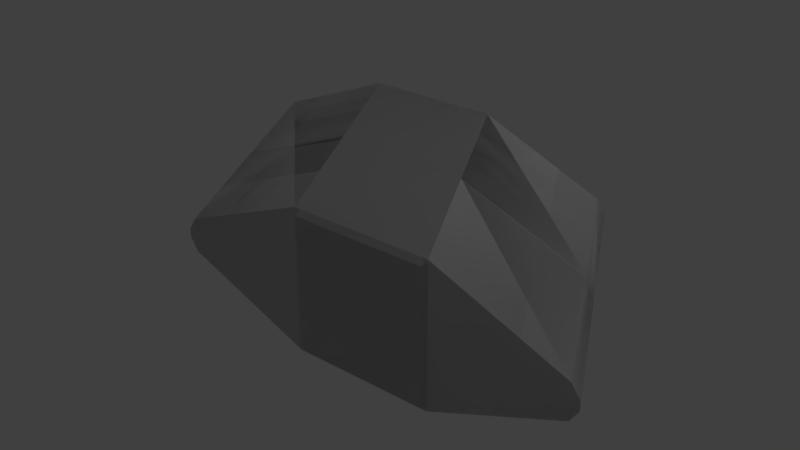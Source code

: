 # Source: Strut_Diagonal_Short.blend  (saved by Blender 2.79.0; exported with 4.5.12 LTS)
import bpy
from mathutils import Matrix  # noqa: F401  (used for matrix-valued properties, if any)

bpy.ops.wm.read_factory_settings(use_empty=True)
scene = bpy.context.scene
scene.name = 'Scene'

# ---- collections
col_collection_1 = bpy.data.collections.new('Collection 1'); scene.collection.children.link(col_collection_1)

# ---- materials (node trees are filled in below, after node groups)
mat_strut_diagonal_short_001 = bpy.data.materials.new('Strut_Diagonal_Short.001')
mat_strut_diagonal_short_001.alpha_threshold = 0.0
mat_strut_diagonal_short_001.use_transparent_shadow = False
mat_strut_diagonal_short_001.roughness = 0.5
mat_strut_diagonal_short = bpy.data.materials.new('Strut_Diagonal_Short')
mat_strut_diagonal_short.alpha_threshold = 0.0
mat_strut_diagonal_short.use_transparent_shadow = False
mat_strut_diagonal_short.roughness = 0.5

# ---- material node trees

# ---- world
world_world = bpy.data.worlds.new('World'); scene.world = world_world
world_world.color = (0.05088, 0.05088, 0.05088)
world_world.use_sun_shadow = False
world_world.sun_shadow_jitter_overblur = 0.0
world_world.cycles.sampling_method = 'MANUAL'

# ---- lights
light_lamp = bpy.data.lights.new('Lamp', 'POINT')
light_lamp.transmission_factor = 0.0
light_lamp.cutoff_distance = 30.0
light_lamp.energy = 100.0
light_lamp.shadow_buffer_clip_start = 1.001
light_lamp.shadow_soft_size = 0.1
light_lamp.shadow_maximum_resolution = 0.006
light_lamp.use_absolute_resolution = True

# ---- meshes
me_strut_diagonal_short_001 = bpy.data.meshes.new('Strut_Diagonal_Short.001')
me_strut_diagonal_short_001.from_pydata([(0.465, -0.465, -0.5), (0.465, 0.465, -0.5), (0.5, 0.465, -0.465), (0.5, -0.465, -0.465), (0.465, -0.5, -0.465), (-0.465, -0.5, -0.465), (-0.465, -0.465, -0.5), (0.465, -0.465, -0.5), (-0.5, -0.465, -0.465), (-0.5, 0.465, -0.465), (-0.465, 0.465, -0.5), (-0.465, -0.465, -0.5), (0.465, 0.465, -0.5), (-0.465, 0.465, -0.5), (-0.465, 0.5, -0.465), (0.465, 0.5, -0.465), (0.5, -0.465, -0.465), (0.465, -0.5, -0.465), (0.465, -0.465, -0.5), (-0.465, -0.465, -0.5), (-0.465, -0.5, -0.465), (-0.5, -0.465, -0.465), (0.465, 0.465, -0.5), (0.465, 0.5, -0.465), (0.5, 0.465, -0.465), (-0.5, 0.465, -0.465), (-0.465, 0.5, -0.465), (-0.465, 0.465, -0.5), (0.465, 0.465, -0.5), (1.831e-06, -6.736e-16, -0.5), (-0.465, 0.465, -0.5), (-0.465, -0.465, -0.5), (0.465, -0.465, -0.5), (1.431, -0.1202, -0.465), (0.5, -0.5, -0.465), (0.5, 0.5, -0.465), (1.431, 0.1202, -0.465), (1.49, -0.03133, -0.465), (1.49, 0.03133, -0.465), (1.465, -0.465, 1.5), (1.5, -0.465, 1.465), (1.5, 0.465, 1.465), (1.465, 0.465, 1.5), (1.465, -0.5, 1.465), (1.465, -0.465, 1.5), (0.535, -0.465, 1.5), (0.535, -0.5, 1.465), (0.5, -0.465, 1.465), (0.535, -0.465, 1.5), (0.535, 0.465, 1.5), (0.5, 0.465, 1.465), (1.465, 0.465, 1.5), (1.465, 0.5, 1.465), (0.535, 0.5, 1.465), (0.535, 0.465, 1.5), (1.5, -0.465, 1.465), (1.465, -0.465, 1.5), (1.465, -0.5, 1.465), (0.535, -0.465, 1.5), (0.5, -0.465, 1.465), (0.535, -0.5, 1.465), (1.465, 0.465, 1.5), (1.5, 0.465, 1.465), (1.465, 0.5, 1.465), (0.5, 0.465, 1.465), (0.535, 0.465, 1.5), (0.535, 0.5, 1.465), (1.465, 0.465, 1.5), (0.535, 0.465, 1.5), (1.0, 6.123e-17, 1.5), (0.535, -0.465, 1.5), (1.465, -0.465, 1.5), (2.431, 0.1202, 1.465), (1.5, 0.5, 1.465), (1.5, -0.5, 1.465), (2.431, -0.1202, 1.465), (2.49, 0.03133, 1.465), (2.49, -0.03133, 1.465), (-0.4306, 0.1202, 1.465), (-0.4899, 0.03133, 1.465), (-0.4899, -0.03133, 1.465), (-0.4306, -0.1202, 1.465), (0.5, 0.5, 1.465), (0.5, -0.5, 1.465), (-1.431, -0.1202, -0.465), (-1.49, -0.03133, -0.465), (-1.49, 0.03133, -0.465), (-1.431, 0.1202, -0.465), (-0.5, -0.5, -0.465), (-1.431, 0.1202, -0.465), (-0.5, 0.5, -0.465), (-0.5, -0.5, -0.465), (-0.5, 0.5, -0.465), (-0.02262, -0.5, -0.465), (-0.02262, 0.5, -0.465), (0.5, -0.5, 1.465), (-0.4306, -0.1202, 1.465), (-1.431, -0.1202, -0.465), (-0.5, -0.5, -0.465), (-1.49, 0.03133, -0.465), (-0.4899, 0.03133, 1.465), (-0.4306, 0.1202, 1.465), (-1.431, 0.1202, -0.465), (-1.431, -0.1202, -0.465), (-0.4306, -0.1202, 1.465), (-0.4899, -0.03133, 1.465), (-1.49, -0.03133, -0.465), (-1.49, -0.03133, -0.465), (-0.4899, -0.03133, 1.465), (-0.4899, 0.03133, 1.465), (-1.49, 0.03133, -0.465), (-1.431, 0.1202, -0.465), (-0.4306, 0.1202, 1.465), (0.5, 0.5, 1.465), (-0.5, 0.5, -0.465), (1.011, -0.5, 0.5211), (0.535, -0.5, 0.5213), (0.5129, -0.5, 0.4787), (0.9891, -0.5, 0.4789), (0.4811, -0.5, 0.5098), (0.9891, -0.5, 0.4789), (1.92, -0.1202, 0.4798), (1.941, -0.1202, 0.5202), (1.011, -0.5, 0.5211), (1.92, -0.1202, 0.4798), (1.98, -0.03133, 0.4808), (2.0, -0.03133, 0.5192), (1.941, -0.1202, 0.5202), (1.98, -0.03133, 0.4808), (1.98, 0.03133, 0.4808), (2.0, 0.03133, 0.5192), (2.0, -0.03133, 0.5192), (1.98, 0.03133, 0.4808), (1.92, 0.1202, 0.4798), (1.941, 0.1202, 0.5202), (2.0, 0.03133, 0.5192), (1.92, 0.1202, 0.4798), (0.9891, 0.5, 0.4789), (1.011, 0.5, 0.5211), (1.941, 0.1202, 0.5202), (0.9891, 0.5, 0.4789), (0.5129, 0.5, 0.4787), (0.535, 0.5, 0.5213), (1.011, 0.5, 0.5211), (0.9774, 0.5, 1.465), (-0.02262, 0.5, -0.465), (0.02263, 0.5, -0.465), (1.023, 0.5, 1.465), (0.4811, -0.5, 0.5098), (-0.02262, -0.5, -0.465), (0.02263, -0.5, -0.465), (0.5129, -0.5, 0.4787), (0.535, -0.5, 0.5213), (0.9774, -0.5, 1.465), (1.023, -0.5, 1.465), (-0.02262, -0.5, -0.465), (-0.02262, 0.5, -0.465), (0.02263, 0.5, -0.465), (0.02263, -0.5, -0.465), (0.5, -0.5, -0.465), (0.5, 0.5, -0.465), (0.9774, 0.5, 1.465), (0.9774, -0.5, 1.465), (1.023, -0.5, 1.465), (1.023, 0.5, 1.465), (0.5, -0.5, 1.465), (0.5, 0.5, 1.465), (1.5, 0.5, 1.465), (1.5, -0.5, 1.465), (1.431, -0.1202, -0.465), (1.92, -0.1202, 0.4798), (0.9891, -0.5, 0.4789), (0.5, -0.5, -0.465), (1.92, 0.1202, 0.4798), (1.431, 0.1202, -0.465), (0.5, 0.5, -0.465), (0.9891, 0.5, 0.4789), (1.49, 0.03133, -0.465), (1.98, 0.03133, 0.4808), (1.98, -0.03133, 0.4808), (1.49, -0.03133, -0.465), (1.49, -0.03133, -0.465), (1.98, -0.03133, 0.4808), (1.92, -0.1202, 0.4798), (1.431, -0.1202, -0.465), (1.98, 0.03133, 0.4808), (1.49, 0.03133, -0.465), (1.431, 0.1202, -0.465), (1.92, 0.1202, 0.4798), (0.5, -0.5, 1.465), (-0.5, -0.5, -0.465), (-0.02262, -0.5, -0.465), (0.4811, -0.5, 0.5098), (0.9774, -0.5, 1.465), (-0.5, 0.5, -0.465), (0.5, 0.5, 1.465), (0.9774, 0.5, 1.465), (-0.02262, 0.5, -0.465), (1.941, -0.1202, 0.5202), (2.431, -0.1202, 1.465), (1.5, -0.5, 1.465), (1.011, -0.5, 0.5211), (2.0, -0.03133, 0.5192), (2.49, -0.03133, 1.465), (2.431, -0.1202, 1.465), (1.941, -0.1202, 0.5202), (2.0, 0.03133, 0.5192), (2.49, 0.03133, 1.465), (2.49, -0.03133, 1.465), (2.0, -0.03133, 0.5192), (2.49, 0.03133, 1.465), (2.0, 0.03133, 0.5192), (1.941, 0.1202, 0.5202), (2.431, 0.1202, 1.465), (2.431, 0.1202, 1.465), (1.941, 0.1202, 0.5202), (1.011, 0.5, 0.5211), (1.5, 0.5, 1.465), (0.5, 0.5, -0.465), (0.02263, 0.5, -0.465), (0.5129, 0.5, 0.4787), (0.9891, 0.5, 0.4789), (1.023, 0.5, 1.465), (1.5, 0.5, 1.465), (1.011, 0.5, 0.5211), (0.535, 0.5, 0.5213), (1.5, -0.5, 1.465), (1.023, -0.5, 1.465), (0.535, -0.5, 0.5213), (1.011, -0.5, 0.5211), (0.02263, -0.5, -0.465), (0.5, -0.5, -0.465), (0.9891, -0.5, 0.4789), (0.5129, -0.5, 0.4787)], [], [(0, 1, 2), (0, 2, 3), (4, 5, 6), (4, 6, 7), (8, 9, 10), (8, 10, 11), (12, 13, 14), (12, 14, 15), (16, 17, 18), (19, 20, 21), (22, 23, 24), (25, 26, 27), (28, 29, 30), (30, 29, 31), (31, 29, 32), (32, 29, 28), (33, 34, 35), (35, 36, 33), (36, 37, 33), (36, 38, 37), (39, 40, 41), (39, 41, 42), (43, 44, 45), (43, 45, 46), (47, 48, 49), (47, 49, 50), (51, 52, 53), (51, 53, 54), (55, 56, 57), (58, 59, 60), (61, 62, 63), (64, 65, 66), (67, 68, 69), (68, 70, 69), (70, 71, 69), (71, 67, 69), (72, 73, 74), (74, 75, 72), (75, 76, 72), (75, 77, 76), (78, 79, 80), (80, 81, 78), (81, 82, 78), (81, 83, 82), (84, 85, 86), (86, 87, 84), (87, 88, 84), (89, 90, 91), (92, 93, 91), (92, 94, 93), (95, 96, 97), (95, 97, 98), (99, 100, 101), (99, 101, 102), (103, 104, 105), (103, 105, 106), (107, 108, 109), (107, 109, 110), (111, 112, 113), (111, 113, 114), (115, 116, 117), (115, 117, 118), (119, 117, 116), (120, 121, 122), (120, 122, 123), (124, 125, 126), (124, 126, 127), (128, 129, 130), (128, 130, 131), (132, 133, 134), (132, 134, 135), (136, 137, 138), (136, 138, 139), (140, 141, 142), (140, 142, 143), (144, 142, 141), (145, 144, 141), (141, 146, 145), (144, 147, 142), (148, 149, 150), (148, 150, 151), (152, 153, 148), (152, 154, 153), (155, 156, 157), (155, 157, 158), (157, 159, 158), (157, 160, 159), (161, 162, 163), (161, 163, 164), (161, 165, 162), (161, 166, 165), (167, 164, 163), (167, 163, 168), (169, 170, 171), (169, 171, 172), (173, 174, 175), (173, 175, 176), (177, 178, 179), (177, 179, 180), (181, 182, 183), (181, 183, 184), (185, 186, 187), (185, 187, 188), (189, 190, 191), (191, 192, 189), (192, 193, 189), (194, 195, 196), (194, 196, 197), (198, 199, 200), (198, 200, 201), (202, 203, 204), (202, 204, 205), (206, 207, 208), (206, 208, 209), (210, 211, 212), (210, 212, 213), (214, 215, 216), (214, 216, 217), (218, 219, 220), (218, 220, 221), (222, 223, 224), (222, 224, 225), (226, 227, 228), (226, 228, 229), (230, 231, 232), (230, 232, 233)])
me_strut_diagonal_short_001.polygons.foreach_set('use_smooth', [True] * 126)
_k = set([(0, 1), (0, 3), (1, 2), (2, 3), (4, 5), (4, 7), (5, 6), (6, 7), (8, 9), (8, 11), (9, 10), (10, 11), (12, 13), (12, 15), (13, 14), (14, 15), (16, 17), (16, 18), (17, 18), (19, 20), (19, 21), (20, 21), (22, 23), (22, 24), (23, 24), (25, 26), (25, 27), (26, 27), (28, 30), (28, 32), (30, 31), (31, 32), (33, 34), (33, 37), (34, 35), (35, 36), (36, 38), (37, 38), (39, 40), (39, 42), (40, 41), (41, 42), (43, 44), (43, 46), (44, 45), (45, 46), (47, 48), (47, 50), (48, 49), (49, 50), (51, 52), (51, 54), (52, 53), (53, 54), (55, 56), (55, 57), (56, 57), (58, 59), (58, 60), (59, 60), (61, 62), (61, 63), (62, 63), (64, 65), (64, 66), (65, 66), (67, 68), (67, 71), (68, 70), (70, 71), (72, 73), (72, 76), (73, 74), (74, 75), (75, 77), (76, 77), (78, 79), (78, 82), (79, 80), (80, 81), (81, 83), (82, 83), (84, 85), (84, 88), (85, 86), (86, 87), (87, 88), (89, 90), (89, 91), (90, 91), (91, 92), (91, 93), (92, 94), (93, 94), (95, 96), (95, 98), (96, 97), (97, 98), (99, 100), (99, 102), (100, 101), (101, 102), (103, 104), (103, 106), (104, 105), (105, 106), (107, 108), (107, 110), (108, 109), (109, 110), (111, 112), (111, 114), (112, 113), (113, 114), (115, 116), (115, 118), (116, 119), (117, 118), (117, 119), (120, 121), (120, 123), (121, 122), (122, 123), (124, 125), (124, 127), (125, 126), (126, 127), (128, 129), (128, 131), (129, 130), (130, 131), (132, 133), (132, 135), (133, 134), (134, 135), (136, 137), (136, 139), (137, 138), (138, 139), (140, 141), (140, 143), (141, 146), (142, 143), (142, 147), (144, 145), (144, 147), (145, 146), (148, 149), (148, 151), (148, 152), (148, 153), (149, 150), (150, 151), (152, 154), (153, 154), (155, 156), (155, 158), (156, 157), (157, 160), (158, 159), (159, 160), (161, 164), (161, 166), (162, 163), (162, 165), (163, 168), (164, 167), (165, 166), (167, 168), (169, 170), (169, 172), (170, 171), (171, 172), (173, 174), (173, 176), (174, 175), (175, 176), (177, 178), (177, 180), (178, 179), (179, 180), (181, 182), (181, 184), (182, 183), (183, 184), (185, 186), (185, 188), (186, 187), (187, 188), (189, 190), (189, 193), (190, 191), (191, 192), (192, 193), (194, 195), (194, 197), (195, 196), (196, 197), (198, 199), (198, 201), (199, 200), (200, 201), (202, 203), (202, 205), (203, 204), (204, 205), (206, 207), (206, 209), (207, 208), (208, 209), (210, 211), (210, 213), (211, 212), (212, 213), (214, 215), (214, 217), (215, 216), (216, 217), (218, 219), (218, 221), (219, 220), (220, 221), (222, 223), (222, 225), (223, 224), (224, 225), (226, 227), (226, 229), (227, 228), (228, 229), (230, 231), (230, 233), (231, 232), (232, 233)])
me_strut_diagonal_short_001.attributes.new('sharp_edge', 'BOOLEAN', 'EDGE').data.foreach_set('value', [ (min(e.vertices), max(e.vertices)) in _k for e in me_strut_diagonal_short_001.edges])
_uv = me_strut_diagonal_short_001.uv_layers.new(name='UVMap')
_uv.uv.foreach_set('vector', [0.7572, 0.07993, 0.7651, 0.07993, 0.7651, 0.08023, 0.7572, 0.07993, 0.7651, 0.08023, 0.7572, 0.08023, 0.7569, 0.07993, 0.7569, 0.07202, 0.7572, 0.07202, 0.7569, 0.07993, 0.7572, 0.07202, 0.7572, 0.07993, 0.7572, 0.07172, 0.7651, 0.07172, 0.7651, 0.07202, 0.7572, 0.07172, 0.7651, 0.07202, 0.7572, 0.07202, 0.7651, 0.07993, 0.7651, 0.07202, 0.7654, 0.07202, 0.7651, 0.07993, 0.7654, 0.07202, 0.7654, 0.07993, 0.7572, 0.08023, 0.7569, 0.07993, 0.7572, 0.07993, 0.7572, 0.07202, 0.7569, 0.07202, 0.7572, 0.07172, 0.7651, 0.07993, 0.7654, 0.07993, 0.7651, 0.08023, 0.7651, 0.07172, 0.7654, 0.07202, 0.7651, 0.07202, 0.7651, 0.07993, 0.7611, 0.07597, 0.7651, 0.07202, 0.7651, 0.07202, 0.7611, 0.07597, 0.7572, 0.07202, 0.7572, 0.07202, 0.7611, 0.07597, 0.7572, 0.07993, 0.7572, 0.07993, 0.7611, 0.07597, 0.7651, 0.07993, 0.2366, 0.0979, 0.2413, 0.08795, 0.2479, 0.09562, 0.2479, 0.09562, 0.2378, 0.0979, 0.2366, 0.0979, 0.2378, 0.0979, 0.237, 0.09821, 0.2366, 0.0979, 0.2378, 0.0979, 0.2374, 0.09821, 0.237, 0.09821, 0.7564, 0.07993, 0.7564, 0.08023, 0.7485, 0.08023, 0.7564, 0.07993, 0.7485, 0.08023, 0.7485, 0.07993, 0.7567, 0.07993, 0.7564, 0.07993, 0.7564, 0.07202, 0.7567, 0.07993, 0.7564, 0.07202, 0.7567, 0.07202, 0.7564, 0.07172, 0.7564, 0.07202, 0.7485, 0.07202, 0.7564, 0.07172, 0.7485, 0.07202, 0.7485, 0.07172, 0.7485, 0.07993, 0.7482, 0.07993, 0.7482, 0.07202, 0.7485, 0.07993, 0.7482, 0.07202, 0.7485, 0.07202, 0.7564, 0.08023, 0.7564, 0.07993, 0.7567, 0.07993, 0.7564, 0.07202, 0.7564, 0.07172, 0.7567, 0.07202, 0.7485, 0.07993, 0.7485, 0.08023, 0.7482, 0.07993, 0.7485, 0.07172, 0.7485, 0.07202, 0.7482, 0.07202, 0.7485, 0.07993, 0.7485, 0.07202, 0.7524, 0.07597, 0.7485, 0.07202, 0.7564, 0.07202, 0.7524, 0.07597, 0.7564, 0.07202, 0.7564, 0.07993, 0.7524, 0.07597, 0.7564, 0.07993, 0.7485, 0.07993, 0.7524, 0.07597, 0.242, 0.0979, 0.248, 0.08795, 0.2466, 0.09562, 0.2466, 0.09562, 0.2433, 0.0979, 0.242, 0.0979, 0.2433, 0.0979, 0.2425, 0.09821, 0.242, 0.0979, 0.2433, 0.0979, 0.2428, 0.09821, 0.2425, 0.09821, 0.242, 0.08292, 0.2425, 0.08261, 0.2428, 0.08261, 0.2428, 0.08261, 0.2433, 0.08292, 0.242, 0.08292, 0.2433, 0.08292, 0.2444, 0.08389, 0.242, 0.08292, 0.2433, 0.08292, 0.2399, 0.07998, 0.2444, 0.08389, 0.2366, 0.08292, 0.237, 0.08261, 0.2374, 0.08261, 0.2374, 0.08261, 0.2378, 0.08292, 0.2366, 0.08292, 0.2378, 0.08292, 0.2494, 0.08402, 0.2366, 0.08292, 0.2378, 0.08292, 0.2444, 0.08402, 0.2494, 0.08402, 0.2444, 0.08402, 0.2455, 0.0859, 0.2494, 0.08402, 0.2444, 0.08402, 0.246, 0.08956, 0.2455, 0.0859, 0.2399, 0.07998, 0.2346, 0.06729, 0.2642, 0.07537, 0.2399, 0.07998, 0.2642, 0.07537, 0.2494, 0.08402, 0.2489, 0.07506, 0.2432, 0.06712, 0.2488, 0.07511, 0.2489, 0.07506, 0.2488, 0.07511, 0.2489, 0.07537, 0.2642, 0.07537, 0.2346, 0.06729, 0.2346, 0.06698, 0.2642, 0.07537, 0.2346, 0.06698, 0.2424, 0.07468, 0.2424, 0.07468, 0.2346, 0.06698, 0.2432, 0.06712, 0.2424, 0.07468, 0.2432, 0.06712, 0.2489, 0.07506, 0.2489, 0.07537, 0.2488, 0.07511, 0.2444, 0.08389, 0.2489, 0.07537, 0.2444, 0.08389, 0.2444, 0.08402, 0.7489, 0.09187, 0.7491, 0.08715, 0.7491, 0.08704, 0.7489, 0.09187, 0.7491, 0.08704, 0.7488, 0.0917, 0.749, 0.08653, 0.7491, 0.08704, 0.7491, 0.08715, 0.7488, 0.0917, 0.7577, 0.09038, 0.7577, 0.0907, 0.7488, 0.0917, 0.7577, 0.0907, 0.7489, 0.09187, 0.7577, 0.09038, 0.7581, 0.09039, 0.7581, 0.0907, 0.7577, 0.09038, 0.7581, 0.0907, 0.7577, 0.0907, 0.7661, 0.09039, 0.7665, 0.09039, 0.7665, 0.09054, 0.7661, 0.09039, 0.7665, 0.09054, 0.7661, 0.09054, 0.7659, 0.0907, 0.7656, 0.0907, 0.7656, 0.09038, 0.7659, 0.0907, 0.7656, 0.09038, 0.7659, 0.09039, 0.7656, 0.0907, 0.7528, 0.09187, 0.7528, 0.0917, 0.7656, 0.0907, 0.7528, 0.0917, 0.7656, 0.09038, 0.7528, 0.09187, 0.7511, 0.08814, 0.7511, 0.08801, 0.7528, 0.09187, 0.7511, 0.08801, 0.7528, 0.0917, 0.751, 0.08583, 0.7511, 0.08801, 0.7511, 0.08814, 0.7509, 0.08956, 0.751, 0.08583, 0.7511, 0.08814, 0.7511, 0.08814, 0.7511, 0.09008, 0.7509, 0.08956, 0.751, 0.08583, 0.7511, 0.08601, 0.7511, 0.08801, 0.749, 0.08653, 0.7504, 0.0859, 0.75, 0.08607, 0.749, 0.08653, 0.75, 0.08607, 0.7491, 0.08704, 0.7491, 0.08715, 0.748, 0.08745, 0.749, 0.08653, 0.7491, 0.08715, 0.7483, 0.08815, 0.748, 0.08745, 0.2455, 0.0859, 0.246, 0.08956, 0.2462, 0.09008, 0.2455, 0.0859, 0.2462, 0.09008, 0.2452, 0.08607, 0.2462, 0.09008, 0.2413, 0.08795, 0.2452, 0.08607, 0.2462, 0.09008, 0.2479, 0.09562, 0.2413, 0.08795, 0.2461, 0.08583, 0.2431, 0.08745, 0.2434, 0.08815, 0.2461, 0.08583, 0.2434, 0.08815, 0.2463, 0.08601, 0.2461, 0.08583, 0.2399, 0.07998, 0.2431, 0.08745, 0.2461, 0.08583, 0.2444, 0.08389, 0.2399, 0.07998, 0.248, 0.08795, 0.2463, 0.08601, 0.2434, 0.08815, 0.248, 0.08795, 0.2434, 0.08815, 0.2466, 0.09562, 0.2529, 0.08287, 0.2529, 0.09038, 0.2439, 0.0917, 0.2529, 0.08287, 0.2439, 0.0917, 0.2413, 0.08795, 0.2608, 0.0907, 0.2608, 0.09821, 0.2479, 0.09562, 0.2608, 0.0907, 0.2479, 0.09562, 0.2479, 0.09187, 0.2616, 0.08287, 0.2616, 0.09039, 0.2613, 0.09039, 0.2616, 0.08287, 0.2613, 0.09039, 0.2613, 0.08287, 0.2532, 0.08287, 0.2532, 0.09039, 0.2529, 0.09038, 0.2532, 0.08287, 0.2529, 0.09038, 0.2529, 0.08287, 0.2611, 0.0907, 0.2611, 0.09821, 0.2608, 0.09821, 0.2611, 0.0907, 0.2608, 0.09821, 0.2608, 0.0907, 0.2399, 0.07998, 0.2494, 0.08402, 0.2455, 0.0859, 0.2455, 0.0859, 0.2442, 0.08653, 0.2399, 0.07998, 0.2442, 0.08653, 0.2431, 0.08745, 0.2399, 0.07998, 0.2444, 0.08402, 0.2444, 0.08389, 0.2461, 0.08583, 0.2444, 0.08402, 0.2461, 0.08583, 0.246, 0.08956, 0.2529, 0.0907, 0.2529, 0.09821, 0.2466, 0.09562, 0.2529, 0.0907, 0.2466, 0.09562, 0.244, 0.09187, 0.2532, 0.0907, 0.2532, 0.09821, 0.2529, 0.09821, 0.2532, 0.0907, 0.2529, 0.09821, 0.2529, 0.0907, 0.2616, 0.0907, 0.2616, 0.09821, 0.2613, 0.09821, 0.2616, 0.0907, 0.2613, 0.09821, 0.2613, 0.0907, 0.2611, 0.08287, 0.2611, 0.09039, 0.2608, 0.09038, 0.2611, 0.08287, 0.2608, 0.09038, 0.2608, 0.08287, 0.2608, 0.08287, 0.2608, 0.09038, 0.2479, 0.0917, 0.2608, 0.08287, 0.2479, 0.0917, 0.248, 0.08795, 0.2479, 0.09562, 0.2462, 0.09008, 0.2462, 0.08814, 0.2479, 0.09562, 0.2462, 0.08814, 0.2479, 0.09187, 0.2463, 0.08601, 0.248, 0.08795, 0.2479, 0.0917, 0.2463, 0.08601, 0.2479, 0.0917, 0.2462, 0.08801, 0.2466, 0.09562, 0.2434, 0.08815, 0.2443, 0.08715, 0.2466, 0.09562, 0.2443, 0.08715, 0.244, 0.09187, 0.2452, 0.08607, 0.2413, 0.08795, 0.2439, 0.0917, 0.2452, 0.08607, 0.2439, 0.0917, 0.2442, 0.08704])
me_strut_diagonal_short_001.materials.append(mat_strut_diagonal_short_001)
me_strut_diagonal_short_001.use_remesh_preserve_volume = False
me_strut_diagonal_short_001.use_remesh_preserve_attributes = False
me_strut_diagonal_short_001.use_mirror_vertex_groups = False
me_strut_diagonal_short_001.update()
me_strut_diagonal_short_001.normals_split_custom_set([tuple(v) for v in zip(*[iter([0.7072, 0.0, -0.707, 0.7072, 0.0, -0.707, 0.7072, 0.0, -0.707, 0.7072, 0.0, -0.707, 0.7072, 0.0, -0.707, 0.7072, 0.0, -0.707, 0.0, -0.7071, -0.7071, 0.0, -0.7071, -0.7071, 0.0, -0.7071, -0.7071, 0.0, -0.7071, -0.7071, 0.0, -0.7071, -0.7071, 0.0, -0.7071, -0.7071, -0.7072, 0.0, -0.707, -0.7072, 0.0, -0.707, -0.7072, 0.0, -0.707, -0.7072, 0.0, -0.707, -0.7072, 0.0, -0.707, -0.7072, 0.0, -0.707, 0.0, 0.7071, -0.7071, 0.0, 0.7071, -0.7071, 0.0, 0.7071, -0.7071, 0.0, 0.7071, -0.7071, 0.0, 0.7071, -0.7071, 0.0, 0.7071, -0.7071, 0.5774, -0.5773, -0.5773, 0.5774, -0.5773, -0.5773, 0.5774, -0.5773, -0.5773, -0.5774, -0.5773, -0.5773, -0.5774, -0.5773, -0.5773, -0.5774, -0.5773, -0.5773, 0.5774, 0.5773, -0.5773, 0.5774, 0.5773, -0.5773, 0.5774, 0.5773, -0.5773, -0.5774, 0.5773, -0.5773, -0.5774, 0.5773, -0.5773, -0.5774, 0.5773, -0.5773, 0.0, 0.0, -1.0, 0.0, 0.0, -1.0, 0.0, 0.0, -1.0, 0.0, 0.0, -1.0, 0.0, 0.0, -1.0, 0.0, 0.0, -1.0, 0.0, 0.0, -1.0, 0.0, 0.0, -1.0, 0.0, 0.0, -1.0, 0.0, 0.0, -1.0, 0.0, 0.0, -1.0, 0.0, 0.0, -1.0, 1.454e-07, 0.0, -1.0, 6.405e-08, 0.0, -1.0, 5.321e-08, 0.0, -1.0, 5.321e-08, 0.0, -1.0, 7.661e-08, 0.0, -1.0, 1.454e-07, 0.0, -1.0, 7.661e-08, 0.0, -1.0, 4.47e-07, 0.0, -1.0, 1.454e-07, 0.0, -1.0, 7.661e-08, 0.0, -1.0, 0.0, 0.0, -1.0, 4.47e-07, 0.0, -1.0, 0.7072, 0.0, 0.7071, 0.7072, 0.0, 0.7071, 0.7072, 0.0, 0.7071, 0.7072, 0.0, 0.7071, 0.7072, 0.0, 0.7071, 0.7072, 0.0, 0.7071, -6.025e-08, -0.7071, 0.7071, 0.0, -0.7071, 0.7071, -1.72e-06, -0.7071, 0.7071, -6.025e-08, -0.7071, 0.7071, -1.72e-06, -0.7071, 0.7071, -1.781e-06, -0.7071, 0.7071, -0.7072, 0.0, 0.707, -0.7072, 0.0, 0.707, -0.7072, 0.0, 0.707, -0.7072, 0.0, 0.707, -0.7072, 0.0, 0.707, -0.7072, 0.0, 0.707, -1.72e-06, 0.7071, 0.7071, -1.781e-06, 0.7071, 0.7071, -6.025e-08, 0.7071, 0.7071, -1.72e-06, 0.7071, 0.7071, -6.025e-08, 0.7071, 0.7071, 0.0, 0.7071, 0.7071, 0.5774, -0.5773, 0.5773, 0.5774, -0.5773, 0.5773, 0.5774, -0.5773, 0.5773, -0.5774, -0.5773, 0.5773, -0.5774, -0.5773, 0.5773, -0.5774, -0.5773, 0.5773, 0.5774, 0.5773, 0.5773, 0.5774, 0.5773, 0.5773, 0.5774, 0.5773, 0.5773, -0.5774, 0.5773, 0.5773, -0.5774, 0.5773, 0.5773, -0.5774, 0.5773, 0.5773, 0.0, 0.0, 1.0, 0.0, 0.0, 1.0, 0.0, 0.0, 1.0, 0.0, 0.0, 1.0, 0.0, 0.0, 1.0, 0.0, 0.0, 1.0, 0.0, 0.0, 1.0, 0.0, 0.0, 1.0, 0.0, 0.0, 1.0, 0.0, 0.0, 1.0, 0.0, 0.0, 1.0, 0.0, 0.0, 1.0, 9.812e-08, 0.0, 1.0, 2.562e-07, 0.0, 1.0, 2.128e-07, 0.0, 1.0, 2.128e-07, 0.0, 1.0, -3.395e-07, 0.0, 1.0, 9.812e-08, 0.0, 1.0, -3.395e-07, 0.0, 1.0, -5.86e-07, 0.0, 1.0, 9.812e-08, 0.0, 1.0, -3.395e-07, 0.0, 1.0, -4.014e-06, 0.0, 1.0, -5.86e-07, 0.0, 1.0, -7.044e-08, 0.0, 1.0, 4.014e-06, 0.0, 1.0, 5.86e-07, 0.0, 1.0, 5.86e-07, 0.0, 1.0, -2.058e-07, 0.0, 1.0, -7.044e-08, 0.0, 1.0, -2.058e-07, 0.0, 1.0, -9.021e-08, 0.0, 1.0, -7.044e-08, 0.0, 1.0, -2.058e-07, 0.0, 1.0, 0.0, 0.0, 1.0, -9.021e-08, 0.0, 1.0, -1.698e-07, 0.0, -1.0, -2.007e-06, 0.0, -1.0, -2.93e-07, 0.0, -1.0, -2.93e-07, 0.0, -1.0, 0.0, 0.0, -1.0, -1.698e-07, 0.0, -1.0, 0.0, 0.0, -1.0, 0.0, 0.0, -1.0, -1.698e-07, 0.0, -1.0, -6.405e-08, 0.0, -1.0, -6.405e-08, 0.0, -1.0, -6.405e-08, 0.0, -1.0, 0.0, 0.0, -1.0, 0.0, 0.0, -1.0, 0.0, 0.0, -1.0, 0.0, 0.0, -1.0, 0.0, 0.0, -1.0, 0.0, 0.0, -1.0, -0.3709, -0.9086, 0.1922, -0.3709, -0.9086, 0.1922, -0.3709, -0.9086, 0.1922, -0.3709, -0.9086, 0.1922, -0.3709, -0.9086, 0.1922, -0.3709, -0.9086, 0.1922, -0.8454, 0.3057, 0.438, -0.8331, 0.346, 0.4316, -0.764, 0.5096, 0.3958, -0.8454, 0.3057, 0.438, -0.764, 0.5096, 0.3958, -0.764, 0.5096, 0.3958, -0.764, -0.5096, 0.3958, -0.764, -0.5096, 0.3958, -0.8331, -0.346, 0.4316, -0.764, -0.5096, 0.3958, -0.8331, -0.346, 0.4316, -0.8454, -0.3057, 0.438, -0.8454, -0.3057, 0.438, -0.8331, -0.346, 0.4316, -0.8331, 0.346, 0.4316, -0.8454, -0.3057, 0.438, -0.8331, 0.346, 0.4316, -0.8454, 0.3057, 0.438, -0.3709, 0.9086, 0.1922, -0.3709, 0.9086, 0.1922, -0.3709, 0.9086, 0.1922, -0.3709, 0.9086, 0.1922, -0.3709, 0.9086, 0.1922, -0.3709, 0.9086, 0.1922, 0.0, -1.0, -4.302e-08, 0.0, -1.0, -3.855e-07, 0.0, -1.0, -2.348e-07, 0.0, -1.0, -4.302e-08, 0.0, -1.0, -2.348e-07, 0.0, -1.0, 0.0, 0.0, -1.0, 0.0, 0.0, -1.0, -2.348e-07, 0.0, -1.0, -3.855e-07, 0.3709, -0.9086, -0.1921, 0.3709, -0.9086, -0.1922, 0.3709, -0.9086, -0.1922, 0.3709, -0.9086, -0.1921, 0.3709, -0.9086, -0.1922, 0.3709, -0.9086, -0.1921, 0.764, -0.5095, -0.3958, 0.845, -0.3069, -0.4379, 0.8337, -0.3441, -0.432, 0.764, -0.5095, -0.3958, 0.8337, -0.3441, -0.432, 0.764, -0.5095, -0.3958, 0.8451, -0.3069, -0.4378, 0.8451, 0.3069, -0.4378, 0.8337, 0.3441, -0.432, 0.8451, -0.3069, -0.4378, 0.8337, 0.3441, -0.432, 0.8337, -0.3441, -0.432, 0.845, 0.3069, -0.4379, 0.764, 0.5095, -0.3958, 0.764, 0.5095, -0.3958, 0.845, 0.3069, -0.4379, 0.764, 0.5095, -0.3958, 0.8337, 0.3441, -0.432, 0.3709, 0.9086, -0.1922, 0.3709, 0.9086, -0.1921, 0.3709, 0.9086, -0.1921, 0.3709, 0.9086, -0.1922, 0.3709, 0.9086, -0.1921, 0.3709, 0.9086, -0.1922, 0.0, 1.0, 0.0, 0.0, 1.0, 1.525e-09, 0.0, 1.0, 0.0, 0.0, 1.0, 0.0, 0.0, 1.0, 0.0, 0.0, 1.0, 0.0, 0.0, 1.0, 0.0, 0.0, 1.0, 0.0, 0.0, 1.0, 1.525e-09, 0.0, 1.0, 1.684e-07, 0.0, 1.0, 0.0, 0.0, 1.0, 1.525e-09, 0.0, 1.0, 1.525e-09, 0.0, 1.0, 1.745e-07, 0.0, 1.0, 1.684e-07, 0.0, 1.0, 0.0, 0.0, 1.0, 0.0, 0.0, 1.0, 0.0, 0.0, -1.0, -2.226e-08, 0.0, -1.0, -7.601e-07, 0.0, -1.0, -7.454e-07, 0.0, -1.0, -2.226e-08, 0.0, -1.0, -7.454e-07, 0.0, -1.0, 0.0, 0.0, -1.0, -6.354e-07, 0.0, -1.0, 2.435e-07, 0.0, -1.0, -6.51e-07, 0.0, -1.0, -6.354e-07, 0.0, -1.0, 2.617e-07, 0.0, -1.0, 2.435e-07, 0.0, 0.0, -1.0, 0.0, 0.0, -1.0, 0.0, 0.0, -1.0, 0.0, 0.0, -1.0, 0.0, 0.0, -1.0, 0.0, 0.0, -1.0, 0.0, 0.0, -1.0, 0.0, 0.0, -1.0, 0.0, 0.0, -1.0, 0.0, 0.0, -1.0, 0.0, 0.0, -1.0, 0.0, 0.0, -1.0, -1.249e-06, 0.0, 1.0, -1.249e-06, 0.0, 1.0, -1.249e-06, 0.0, 1.0, -1.249e-06, 0.0, 1.0, -1.249e-06, 0.0, 1.0, -1.249e-06, 0.0, 1.0, -1.249e-06, 0.0, 1.0, -2.497e-06, 0.0, 1.0, -1.249e-06, 0.0, 1.0, -1.249e-06, 0.0, 1.0, -2.497e-06, 0.0, 1.0, -2.497e-06, 0.0, 1.0, -2.497e-06, 0.0, 1.0, -1.249e-06, 0.0, 1.0, -1.249e-06, 0.0, 1.0, -2.497e-06, 0.0, 1.0, -1.249e-06, 0.0, 1.0, -2.497e-06, 0.0, 1.0, 0.3709, -0.9086, -0.1922, 0.3709, -0.9086, -0.1922, 0.3709, -0.9086, -0.1922, 0.3709, -0.9086, -0.1922, 0.3709, -0.9086, -0.1922, 0.3709, -0.9086, -0.1922, 0.3709, 0.9086, -0.1922, 0.3709, 0.9086, -0.1922, 0.3709, 0.9086, -0.1922, 0.3709, 0.9086, -0.1922, 0.3709, 0.9086, -0.1922, 0.3709, 0.9086, -0.1922, 0.8331, 0.3459, -0.4316, 0.8451, 0.3069, -0.4379, 0.845, -0.3069, -0.4379, 0.8331, 0.3459, -0.4316, 0.845, -0.3069, -0.4379, 0.8331, -0.3459, -0.4316, 0.8331, -0.3459, -0.4316, 0.845, -0.3069, -0.4379, 0.764, -0.5095, -0.3958, 0.8331, -0.3459, -0.4316, 0.764, -0.5095, -0.3958, 0.764, -0.5095, -0.3958, 0.845, 0.3069, -0.4378, 0.8331, 0.3459, -0.4316, 0.764, 0.5095, -0.3958, 0.845, 0.3069, -0.4378, 0.764, 0.5095, -0.3958, 0.764, 0.5095, -0.3958, 0.0, -1.0, 6.729e-09, 0.0, -1.0, 0.0, 0.0, -1.0, 5.847e-09, 0.0, -1.0, 5.847e-09, 0.0, -1.0, 4.812e-08, 0.0, -1.0, 6.729e-09, 0.0, -1.0, 4.812e-08, 0.0, -1.0, 0.0, 0.0, -1.0, 6.729e-09, -1.873e-07, 1.0, 6.988e-08, -1.873e-07, 1.0, 9.704e-08, -1.873e-07, 1.0, 9.185e-08, -1.873e-07, 1.0, 6.988e-08, -1.873e-07, 1.0, 9.185e-08, -1.873e-07, 1.0, 6.469e-08, 0.3709, -0.9086, -0.1922, 0.3709, -0.9086, -0.1922, 0.3709, -0.9086, -0.1922, 0.3709, -0.9086, -0.1922, 0.3709, -0.9086, -0.1922, 0.3709, -0.9086, -0.1922, 0.8337, -0.3441, -0.432, 0.8454, -0.3057, -0.438, 0.764, -0.5095, -0.3958, 0.8337, -0.3441, -0.432, 0.764, -0.5095, -0.3958, 0.764, -0.5095, -0.3958, 0.8337, 0.3441, -0.4319, 0.8454, 0.3057, -0.438, 0.8454, -0.3057, -0.438, 0.8337, 0.3441, -0.4319, 0.8454, -0.3057, -0.438, 0.8337, -0.3441, -0.4319, 0.8454, 0.3057, -0.438, 0.8337, 0.3441, -0.432, 0.764, 0.5095, -0.3958, 0.8454, 0.3057, -0.438, 0.764, 0.5095, -0.3958, 0.764, 0.5095, -0.3958, 0.3709, 0.9086, -0.1922, 0.3709, 0.9086, -0.1922, 0.3709, 0.9086, -0.1922, 0.3709, 0.9086, -0.1922, 0.3709, 0.9086, -0.1922, 0.3709, 0.9086, -0.1922, 0.0, 1.0, 0.0, 0.0, 1.0, 0.0, 0.0, 1.0, 0.0, 0.0, 1.0, 0.0, 0.0, 1.0, 0.0, 0.0, 1.0, 0.0, 0.0, 1.0, 0.0, 0.0, 1.0, 0.0, 0.0, 1.0, 0.0, 0.0, 1.0, 0.0, 0.0, 1.0, 0.0, 0.0, 1.0, 0.0, 0.0, -1.0, 0.0, 0.0, -1.0, 0.0, 0.0, -1.0, 0.0, 0.0, -1.0, 0.0, 0.0, -1.0, 0.0, 0.0, -1.0, 0.0, 0.0, -1.0, -2.755e-08, 0.0, -1.0, -6.614e-08, 0.0, -1.0, 2.764e-08, 0.0, -1.0, -2.755e-08, 0.0, -1.0, 2.764e-08, 0.0, -1.0, 6.634e-08])] * 3)])
me_strut_diagonal_short = bpy.data.meshes.new('Strut_Diagonal_Short')
me_strut_diagonal_short.from_pydata([(0.465, -0.465, -0.5), (0.465, 0.465, -0.5), (0.5, 0.465, -0.465), (0.5, -0.465, -0.465), (0.465, -0.5, -0.465), (-0.465, -0.5, -0.465), (-0.465, -0.465, -0.5), (0.465, -0.465, -0.5), (-0.5, -0.465, -0.465), (-0.5, 0.465, -0.465), (-0.465, 0.465, -0.5), (-0.465, -0.465, -0.5), (0.465, 0.465, -0.5), (-0.465, 0.465, -0.5), (-0.465, 0.5, -0.465), (0.465, 0.5, -0.465), (0.5, -0.465, -0.465), (0.465, -0.5, -0.465), (0.465, -0.465, -0.5), (-0.465, -0.465, -0.5), (-0.465, -0.5, -0.465), (-0.5, -0.465, -0.465), (0.465, 0.465, -0.5), (0.465, 0.5, -0.465), (0.5, 0.465, -0.465), (-0.5, 0.465, -0.465), (-0.465, 0.5, -0.465), (-0.465, 0.465, -0.5), (0.465, 0.465, -0.5), (1.831e-06, -6.736e-16, -0.5), (-0.465, 0.465, -0.5), (-0.465, -0.465, -0.5), (0.465, -0.465, -0.5), (1.431, -0.1202, -0.465), (0.5, -0.5, -0.465), (0.5, 0.5, -0.465), (1.431, 0.1202, -0.465), (1.49, -0.03133, -0.465), (1.49, 0.03133, -0.465), (1.465, -0.465, 1.5), (1.5, -0.465, 1.465), (1.5, 0.465, 1.465), (1.465, 0.465, 1.5), (1.465, -0.5, 1.465), (1.465, -0.465, 1.5), (0.535, -0.465, 1.5), (0.535, -0.5, 1.465), (0.5, -0.465, 1.465), (0.535, -0.465, 1.5), (0.535, 0.465, 1.5), (0.5, 0.465, 1.465), (1.465, 0.465, 1.5), (1.465, 0.5, 1.465), (0.535, 0.5, 1.465), (0.535, 0.465, 1.5), (1.5, -0.465, 1.465), (1.465, -0.465, 1.5), (1.465, -0.5, 1.465), (0.535, -0.465, 1.5), (0.5, -0.465, 1.465), (0.535, -0.5, 1.465), (1.465, 0.465, 1.5), (1.5, 0.465, 1.465), (1.465, 0.5, 1.465), (0.5, 0.465, 1.465), (0.535, 0.465, 1.5), (0.535, 0.5, 1.465), (1.465, 0.465, 1.5), (0.535, 0.465, 1.5), (1.0, 6.123e-17, 1.5), (0.535, -0.465, 1.5), (1.465, -0.465, 1.5), (2.431, 0.1202, 1.465), (1.5, 0.5, 1.465), (1.5, -0.5, 1.465), (2.431, -0.1202, 1.465), (2.49, 0.03133, 1.465), (2.49, -0.03133, 1.465), (-0.4306, 0.1202, 1.465), (-0.4899, 0.03133, 1.465), (-0.4899, -0.03133, 1.465), (-0.4306, -0.1202, 1.465), (0.5, 0.5, 1.465), (0.5, -0.5, 1.465), (-1.431, -0.1202, -0.465), (-1.49, -0.03133, -0.465), (-1.49, 0.03133, -0.465), (-1.431, 0.1202, -0.465), (-0.5, -0.5, -0.465), (-1.431, 0.1202, -0.465), (-0.5, 0.5, -0.465), (-0.5, -0.5, -0.465), (-0.5, 0.5, -0.465), (-0.02262, -0.5, -0.465), (-0.02262, 0.5, -0.465), (0.5, -0.5, 1.465), (-0.4306, -0.1202, 1.465), (-1.431, -0.1202, -0.465), (-0.5, -0.5, -0.465), (-1.49, 0.03133, -0.465), (-0.4899, 0.03133, 1.465), (-0.4306, 0.1202, 1.465), (-1.431, 0.1202, -0.465), (-1.431, -0.1202, -0.465), (-0.4306, -0.1202, 1.465), (-0.4899, -0.03133, 1.465), (-1.49, -0.03133, -0.465), (-1.49, -0.03133, -0.465), (-0.4899, -0.03133, 1.465), (-0.4899, 0.03133, 1.465), (-1.49, 0.03133, -0.465), (-1.431, 0.1202, -0.465), (-0.4306, 0.1202, 1.465), (0.5, 0.5, 1.465), (-0.5, 0.5, -0.465), (1.011, -0.5, 0.5211), (0.535, -0.5, 0.5213), (0.5129, -0.5, 0.4787), (0.9891, -0.5, 0.4789), (0.4811, -0.5, 0.5098), (0.9891, -0.5, 0.4789), (1.92, -0.1202, 0.4798), (1.941, -0.1202, 0.5202), (1.011, -0.5, 0.5211), (1.92, -0.1202, 0.4798), (1.98, -0.03133, 0.4808), (2.0, -0.03133, 0.5192), (1.941, -0.1202, 0.5202), (1.98, -0.03133, 0.4808), (1.98, 0.03133, 0.4808), (2.0, 0.03133, 0.5192), (2.0, -0.03133, 0.5192), (1.98, 0.03133, 0.4808), (1.92, 0.1202, 0.4798), (1.941, 0.1202, 0.5202), (2.0, 0.03133, 0.5192), (1.92, 0.1202, 0.4798), (0.9891, 0.5, 0.4789), (1.011, 0.5, 0.5211), (1.941, 0.1202, 0.5202), (0.9891, 0.5, 0.4789), (0.5129, 0.5, 0.4787), (0.535, 0.5, 0.5213), (1.011, 0.5, 0.5211), (0.9774, 0.5, 1.465), (-0.02262, 0.5, -0.465), (0.02263, 0.5, -0.465), (1.023, 0.5, 1.465), (0.4811, -0.5, 0.5098), (-0.02262, -0.5, -0.465), (0.02263, -0.5, -0.465), (0.5129, -0.5, 0.4787), (0.535, -0.5, 0.5213), (0.9774, -0.5, 1.465), (1.023, -0.5, 1.465), (-0.02262, -0.5, -0.465), (-0.02262, 0.5, -0.465), (0.02263, 0.5, -0.465), (0.02263, -0.5, -0.465), (0.5, -0.5, -0.465), (0.5, 0.5, -0.465), (0.9774, 0.5, 1.465), (0.9774, -0.5, 1.465), (1.023, -0.5, 1.465), (1.023, 0.5, 1.465), (0.5, -0.5, 1.465), (0.5, 0.5, 1.465), (1.5, 0.5, 1.465), (1.5, -0.5, 1.465), (1.431, -0.1202, -0.465), (1.92, -0.1202, 0.4798), (0.9891, -0.5, 0.4789), (0.5, -0.5, -0.465), (1.92, 0.1202, 0.4798), (1.431, 0.1202, -0.465), (0.5, 0.5, -0.465), (0.9891, 0.5, 0.4789), (1.49, 0.03133, -0.465), (1.98, 0.03133, 0.4808), (1.98, -0.03133, 0.4808), (1.49, -0.03133, -0.465), (1.49, -0.03133, -0.465), (1.98, -0.03133, 0.4808), (1.92, -0.1202, 0.4798), (1.431, -0.1202, -0.465), (1.98, 0.03133, 0.4808), (1.49, 0.03133, -0.465), (1.431, 0.1202, -0.465), (1.92, 0.1202, 0.4798), (0.5, -0.5, 1.465), (-0.5, -0.5, -0.465), (-0.02262, -0.5, -0.465), (0.4811, -0.5, 0.5098), (0.9774, -0.5, 1.465), (-0.5, 0.5, -0.465), (0.5, 0.5, 1.465), (0.9774, 0.5, 1.465), (-0.02262, 0.5, -0.465), (1.941, -0.1202, 0.5202), (2.431, -0.1202, 1.465), (1.5, -0.5, 1.465), (1.011, -0.5, 0.5211), (2.0, -0.03133, 0.5192), (2.49, -0.03133, 1.465), (2.431, -0.1202, 1.465), (1.941, -0.1202, 0.5202), (2.0, 0.03133, 0.5192), (2.49, 0.03133, 1.465), (2.49, -0.03133, 1.465), (2.0, -0.03133, 0.5192), (2.49, 0.03133, 1.465), (2.0, 0.03133, 0.5192), (1.941, 0.1202, 0.5202), (2.431, 0.1202, 1.465), (2.431, 0.1202, 1.465), (1.941, 0.1202, 0.5202), (1.011, 0.5, 0.5211), (1.5, 0.5, 1.465), (0.5, 0.5, -0.465), (0.02263, 0.5, -0.465), (0.5129, 0.5, 0.4787), (0.9891, 0.5, 0.4789), (1.023, 0.5, 1.465), (1.5, 0.5, 1.465), (1.011, 0.5, 0.5211), (0.535, 0.5, 0.5213), (1.5, -0.5, 1.465), (1.023, -0.5, 1.465), (0.535, -0.5, 0.5213), (1.011, -0.5, 0.5211), (0.02263, -0.5, -0.465), (0.5, -0.5, -0.465), (0.9891, -0.5, 0.4789), (0.5129, -0.5, 0.4787)], [], [(0, 1, 2), (0, 2, 3), (4, 5, 6), (4, 6, 7), (8, 9, 10), (8, 10, 11), (12, 13, 14), (12, 14, 15), (16, 17, 18), (19, 20, 21), (22, 23, 24), (25, 26, 27), (28, 29, 30), (30, 29, 31), (31, 29, 32), (32, 29, 28), (33, 34, 35), (35, 36, 33), (36, 37, 33), (36, 38, 37), (39, 40, 41), (39, 41, 42), (43, 44, 45), (43, 45, 46), (47, 48, 49), (47, 49, 50), (51, 52, 53), (51, 53, 54), (55, 56, 57), (58, 59, 60), (61, 62, 63), (64, 65, 66), (67, 68, 69), (68, 70, 69), (70, 71, 69), (71, 67, 69), (72, 73, 74), (74, 75, 72), (75, 76, 72), (75, 77, 76), (78, 79, 80), (80, 81, 78), (81, 82, 78), (81, 83, 82), (84, 85, 86), (86, 87, 84), (87, 88, 84), (89, 90, 91), (92, 93, 91), (92, 94, 93), (95, 96, 97), (95, 97, 98), (99, 100, 101), (99, 101, 102), (103, 104, 105), (103, 105, 106), (107, 108, 109), (107, 109, 110), (111, 112, 113), (111, 113, 114), (115, 116, 117), (115, 117, 118), (119, 117, 116), (120, 121, 122), (120, 122, 123), (124, 125, 126), (124, 126, 127), (128, 129, 130), (128, 130, 131), (132, 133, 134), (132, 134, 135), (136, 137, 138), (136, 138, 139), (140, 141, 142), (140, 142, 143), (144, 142, 141), (145, 144, 141), (141, 146, 145), (144, 147, 142), (148, 149, 150), (148, 150, 151), (152, 153, 148), (152, 154, 153), (155, 156, 157), (155, 157, 158), (157, 159, 158), (157, 160, 159), (161, 162, 163), (161, 163, 164), (161, 165, 162), (161, 166, 165), (167, 164, 163), (167, 163, 168), (169, 170, 171), (169, 171, 172), (173, 174, 175), (173, 175, 176), (177, 178, 179), (177, 179, 180), (181, 182, 183), (181, 183, 184), (185, 186, 187), (185, 187, 188), (189, 190, 191), (191, 192, 189), (192, 193, 189), (194, 195, 196), (194, 196, 197), (198, 199, 200), (198, 200, 201), (202, 203, 204), (202, 204, 205), (206, 207, 208), (206, 208, 209), (210, 211, 212), (210, 212, 213), (214, 215, 216), (214, 216, 217), (218, 219, 220), (218, 220, 221), (222, 223, 224), (222, 224, 225), (226, 227, 228), (226, 228, 229), (230, 231, 232), (230, 232, 233)])
me_strut_diagonal_short.polygons.foreach_set('use_smooth', [True] * 126)
_k = set([(0, 1), (0, 3), (1, 2), (2, 3), (4, 5), (4, 7), (5, 6), (6, 7), (8, 9), (8, 11), (9, 10), (10, 11), (12, 13), (12, 15), (13, 14), (14, 15), (16, 17), (16, 18), (17, 18), (19, 20), (19, 21), (20, 21), (22, 23), (22, 24), (23, 24), (25, 26), (25, 27), (26, 27), (28, 30), (28, 32), (30, 31), (31, 32), (33, 34), (33, 37), (34, 35), (35, 36), (36, 38), (37, 38), (39, 40), (39, 42), (40, 41), (41, 42), (43, 44), (43, 46), (44, 45), (45, 46), (47, 48), (47, 50), (48, 49), (49, 50), (51, 52), (51, 54), (52, 53), (53, 54), (55, 56), (55, 57), (56, 57), (58, 59), (58, 60), (59, 60), (61, 62), (61, 63), (62, 63), (64, 65), (64, 66), (65, 66), (67, 68), (67, 71), (68, 70), (70, 71), (72, 73), (72, 76), (73, 74), (74, 75), (75, 77), (76, 77), (78, 79), (78, 82), (79, 80), (80, 81), (81, 83), (82, 83), (84, 85), (84, 88), (85, 86), (86, 87), (87, 88), (89, 90), (89, 91), (90, 91), (91, 92), (91, 93), (92, 94), (93, 94), (95, 96), (95, 98), (96, 97), (97, 98), (99, 100), (99, 102), (100, 101), (101, 102), (103, 104), (103, 106), (104, 105), (105, 106), (107, 108), (107, 110), (108, 109), (109, 110), (111, 112), (111, 114), (112, 113), (113, 114), (115, 116), (115, 118), (116, 119), (117, 118), (117, 119), (120, 121), (120, 123), (121, 122), (122, 123), (124, 125), (124, 127), (125, 126), (126, 127), (128, 129), (128, 131), (129, 130), (130, 131), (132, 133), (132, 135), (133, 134), (134, 135), (136, 137), (136, 139), (137, 138), (138, 139), (140, 141), (140, 143), (141, 146), (142, 143), (142, 147), (144, 145), (144, 147), (145, 146), (148, 149), (148, 151), (148, 152), (148, 153), (149, 150), (150, 151), (152, 154), (153, 154), (155, 156), (155, 158), (156, 157), (157, 160), (158, 159), (159, 160), (161, 164), (161, 166), (162, 163), (162, 165), (163, 168), (164, 167), (165, 166), (167, 168), (169, 170), (169, 172), (170, 171), (171, 172), (173, 174), (173, 176), (174, 175), (175, 176), (177, 178), (177, 180), (178, 179), (179, 180), (181, 182), (181, 184), (182, 183), (183, 184), (185, 186), (185, 188), (186, 187), (187, 188), (189, 190), (189, 193), (190, 191), (191, 192), (192, 193), (194, 195), (194, 197), (195, 196), (196, 197), (198, 199), (198, 201), (199, 200), (200, 201), (202, 203), (202, 205), (203, 204), (204, 205), (206, 207), (206, 209), (207, 208), (208, 209), (210, 211), (210, 213), (211, 212), (212, 213), (214, 215), (214, 217), (215, 216), (216, 217), (218, 219), (218, 221), (219, 220), (220, 221), (222, 223), (222, 225), (223, 224), (224, 225), (226, 227), (226, 229), (227, 228), (228, 229), (230, 231), (230, 233), (231, 232), (232, 233)])
me_strut_diagonal_short.attributes.new('sharp_edge', 'BOOLEAN', 'EDGE').data.foreach_set('value', [ (min(e.vertices), max(e.vertices)) in _k for e in me_strut_diagonal_short.edges])
_uv = me_strut_diagonal_short.uv_layers.new(name='UVMap')
_uv.uv.foreach_set('vector', [0.7572, 0.07993, 0.7651, 0.07993, 0.7651, 0.08023, 0.7572, 0.07993, 0.7651, 0.08023, 0.7572, 0.08023, 0.7569, 0.07993, 0.7569, 0.07202, 0.7572, 0.07202, 0.7569, 0.07993, 0.7572, 0.07202, 0.7572, 0.07993, 0.7572, 0.07172, 0.7651, 0.07172, 0.7651, 0.07202, 0.7572, 0.07172, 0.7651, 0.07202, 0.7572, 0.07202, 0.7651, 0.07993, 0.7651, 0.07202, 0.7654, 0.07202, 0.7651, 0.07993, 0.7654, 0.07202, 0.7654, 0.07993, 0.7572, 0.08023, 0.7569, 0.07993, 0.7572, 0.07993, 0.7572, 0.07202, 0.7569, 0.07202, 0.7572, 0.07172, 0.7651, 0.07993, 0.7654, 0.07993, 0.7651, 0.08023, 0.7651, 0.07172, 0.7654, 0.07202, 0.7651, 0.07202, 0.7651, 0.07993, 0.7611, 0.07597, 0.7651, 0.07202, 0.7651, 0.07202, 0.7611, 0.07597, 0.7572, 0.07202, 0.7572, 0.07202, 0.7611, 0.07597, 0.7572, 0.07993, 0.7572, 0.07993, 0.7611, 0.07597, 0.7651, 0.07993, 0.2366, 0.0979, 0.2413, 0.08795, 0.2479, 0.09562, 0.2479, 0.09562, 0.2378, 0.0979, 0.2366, 0.0979, 0.2378, 0.0979, 0.237, 0.09821, 0.2366, 0.0979, 0.2378, 0.0979, 0.2374, 0.09821, 0.237, 0.09821, 0.7564, 0.07993, 0.7564, 0.08023, 0.7485, 0.08023, 0.7564, 0.07993, 0.7485, 0.08023, 0.7485, 0.07993, 0.7567, 0.07993, 0.7564, 0.07993, 0.7564, 0.07202, 0.7567, 0.07993, 0.7564, 0.07202, 0.7567, 0.07202, 0.7564, 0.07172, 0.7564, 0.07202, 0.7485, 0.07202, 0.7564, 0.07172, 0.7485, 0.07202, 0.7485, 0.07172, 0.7485, 0.07993, 0.7482, 0.07993, 0.7482, 0.07202, 0.7485, 0.07993, 0.7482, 0.07202, 0.7485, 0.07202, 0.7564, 0.08023, 0.7564, 0.07993, 0.7567, 0.07993, 0.7564, 0.07202, 0.7564, 0.07172, 0.7567, 0.07202, 0.7485, 0.07993, 0.7485, 0.08023, 0.7482, 0.07993, 0.7485, 0.07172, 0.7485, 0.07202, 0.7482, 0.07202, 0.7485, 0.07993, 0.7485, 0.07202, 0.7524, 0.07597, 0.7485, 0.07202, 0.7564, 0.07202, 0.7524, 0.07597, 0.7564, 0.07202, 0.7564, 0.07993, 0.7524, 0.07597, 0.7564, 0.07993, 0.7485, 0.07993, 0.7524, 0.07597, 0.242, 0.0979, 0.248, 0.08795, 0.2466, 0.09562, 0.2466, 0.09562, 0.2433, 0.0979, 0.242, 0.0979, 0.2433, 0.0979, 0.2425, 0.09821, 0.242, 0.0979, 0.2433, 0.0979, 0.2428, 0.09821, 0.2425, 0.09821, 0.242, 0.08292, 0.2425, 0.08261, 0.2428, 0.08261, 0.2428, 0.08261, 0.2433, 0.08292, 0.242, 0.08292, 0.2433, 0.08292, 0.2444, 0.08389, 0.242, 0.08292, 0.2433, 0.08292, 0.2399, 0.07998, 0.2444, 0.08389, 0.2366, 0.08292, 0.237, 0.08261, 0.2374, 0.08261, 0.2374, 0.08261, 0.2378, 0.08292, 0.2366, 0.08292, 0.2378, 0.08292, 0.2494, 0.08402, 0.2366, 0.08292, 0.2378, 0.08292, 0.2444, 0.08402, 0.2494, 0.08402, 0.2444, 0.08402, 0.2455, 0.0859, 0.2494, 0.08402, 0.2444, 0.08402, 0.246, 0.08956, 0.2455, 0.0859, 0.2399, 0.07998, 0.2346, 0.06729, 0.2642, 0.07537, 0.2399, 0.07998, 0.2642, 0.07537, 0.2494, 0.08402, 0.2489, 0.07506, 0.2432, 0.06712, 0.2488, 0.07511, 0.2489, 0.07506, 0.2488, 0.07511, 0.2489, 0.07537, 0.2642, 0.07537, 0.2346, 0.06729, 0.2346, 0.06698, 0.2642, 0.07537, 0.2346, 0.06698, 0.2424, 0.07468, 0.2424, 0.07468, 0.2346, 0.06698, 0.2432, 0.06712, 0.2424, 0.07468, 0.2432, 0.06712, 0.2489, 0.07506, 0.2489, 0.07537, 0.2488, 0.07511, 0.2444, 0.08389, 0.2489, 0.07537, 0.2444, 0.08389, 0.2444, 0.08402, 0.7489, 0.09187, 0.7491, 0.08715, 0.7491, 0.08704, 0.7489, 0.09187, 0.7491, 0.08704, 0.7488, 0.0917, 0.749, 0.08653, 0.7491, 0.08704, 0.7491, 0.08715, 0.7488, 0.0917, 0.7577, 0.09038, 0.7577, 0.0907, 0.7488, 0.0917, 0.7577, 0.0907, 0.7489, 0.09187, 0.7577, 0.09038, 0.7581, 0.09039, 0.7581, 0.0907, 0.7577, 0.09038, 0.7581, 0.0907, 0.7577, 0.0907, 0.7661, 0.09039, 0.7665, 0.09039, 0.7665, 0.09054, 0.7661, 0.09039, 0.7665, 0.09054, 0.7661, 0.09054, 0.7659, 0.0907, 0.7656, 0.0907, 0.7656, 0.09038, 0.7659, 0.0907, 0.7656, 0.09038, 0.7659, 0.09039, 0.7656, 0.0907, 0.7528, 0.09187, 0.7528, 0.0917, 0.7656, 0.0907, 0.7528, 0.0917, 0.7656, 0.09038, 0.7528, 0.09187, 0.7511, 0.08814, 0.7511, 0.08801, 0.7528, 0.09187, 0.7511, 0.08801, 0.7528, 0.0917, 0.751, 0.08583, 0.7511, 0.08801, 0.7511, 0.08814, 0.7509, 0.08956, 0.751, 0.08583, 0.7511, 0.08814, 0.7511, 0.08814, 0.7511, 0.09008, 0.7509, 0.08956, 0.751, 0.08583, 0.7511, 0.08601, 0.7511, 0.08801, 0.749, 0.08653, 0.7504, 0.0859, 0.75, 0.08607, 0.749, 0.08653, 0.75, 0.08607, 0.7491, 0.08704, 0.7491, 0.08715, 0.748, 0.08745, 0.749, 0.08653, 0.7491, 0.08715, 0.7483, 0.08815, 0.748, 0.08745, 0.2455, 0.0859, 0.246, 0.08956, 0.2462, 0.09008, 0.2455, 0.0859, 0.2462, 0.09008, 0.2452, 0.08607, 0.2462, 0.09008, 0.2413, 0.08795, 0.2452, 0.08607, 0.2462, 0.09008, 0.2479, 0.09562, 0.2413, 0.08795, 0.2461, 0.08583, 0.2431, 0.08745, 0.2434, 0.08815, 0.2461, 0.08583, 0.2434, 0.08815, 0.2463, 0.08601, 0.2461, 0.08583, 0.2399, 0.07998, 0.2431, 0.08745, 0.2461, 0.08583, 0.2444, 0.08389, 0.2399, 0.07998, 0.248, 0.08795, 0.2463, 0.08601, 0.2434, 0.08815, 0.248, 0.08795, 0.2434, 0.08815, 0.2466, 0.09562, 0.2529, 0.08287, 0.2529, 0.09038, 0.2439, 0.0917, 0.2529, 0.08287, 0.2439, 0.0917, 0.2413, 0.08795, 0.2608, 0.0907, 0.2608, 0.09821, 0.2479, 0.09562, 0.2608, 0.0907, 0.2479, 0.09562, 0.2479, 0.09187, 0.2616, 0.08287, 0.2616, 0.09039, 0.2613, 0.09039, 0.2616, 0.08287, 0.2613, 0.09039, 0.2613, 0.08287, 0.2532, 0.08287, 0.2532, 0.09039, 0.2529, 0.09038, 0.2532, 0.08287, 0.2529, 0.09038, 0.2529, 0.08287, 0.2611, 0.0907, 0.2611, 0.09821, 0.2608, 0.09821, 0.2611, 0.0907, 0.2608, 0.09821, 0.2608, 0.0907, 0.2399, 0.07998, 0.2494, 0.08402, 0.2455, 0.0859, 0.2455, 0.0859, 0.2442, 0.08653, 0.2399, 0.07998, 0.2442, 0.08653, 0.2431, 0.08745, 0.2399, 0.07998, 0.2444, 0.08402, 0.2444, 0.08389, 0.2461, 0.08583, 0.2444, 0.08402, 0.2461, 0.08583, 0.246, 0.08956, 0.2529, 0.0907, 0.2529, 0.09821, 0.2466, 0.09562, 0.2529, 0.0907, 0.2466, 0.09562, 0.244, 0.09187, 0.2532, 0.0907, 0.2532, 0.09821, 0.2529, 0.09821, 0.2532, 0.0907, 0.2529, 0.09821, 0.2529, 0.0907, 0.2616, 0.0907, 0.2616, 0.09821, 0.2613, 0.09821, 0.2616, 0.0907, 0.2613, 0.09821, 0.2613, 0.0907, 0.2611, 0.08287, 0.2611, 0.09039, 0.2608, 0.09038, 0.2611, 0.08287, 0.2608, 0.09038, 0.2608, 0.08287, 0.2608, 0.08287, 0.2608, 0.09038, 0.2479, 0.0917, 0.2608, 0.08287, 0.2479, 0.0917, 0.248, 0.08795, 0.2479, 0.09562, 0.2462, 0.09008, 0.2462, 0.08814, 0.2479, 0.09562, 0.2462, 0.08814, 0.2479, 0.09187, 0.2463, 0.08601, 0.248, 0.08795, 0.2479, 0.0917, 0.2463, 0.08601, 0.2479, 0.0917, 0.2462, 0.08801, 0.2466, 0.09562, 0.2434, 0.08815, 0.2443, 0.08715, 0.2466, 0.09562, 0.2443, 0.08715, 0.244, 0.09187, 0.2452, 0.08607, 0.2413, 0.08795, 0.2439, 0.0917, 0.2452, 0.08607, 0.2439, 0.0917, 0.2442, 0.08704])
me_strut_diagonal_short.materials.append(mat_strut_diagonal_short)
me_strut_diagonal_short.use_remesh_preserve_volume = False
me_strut_diagonal_short.use_remesh_preserve_attributes = False
me_strut_diagonal_short.use_mirror_vertex_groups = False
me_strut_diagonal_short.update()
me_strut_diagonal_short.normals_split_custom_set([tuple(v) for v in zip(*[iter([0.7072, 0.0, -0.707, 0.7072, 0.0, -0.707, 0.7072, 0.0, -0.707, 0.7072, 0.0, -0.707, 0.7072, 0.0, -0.707, 0.7072, 0.0, -0.707, 0.0, -0.7071, -0.7071, 0.0, -0.7071, -0.7071, 0.0, -0.7071, -0.7071, 0.0, -0.7071, -0.7071, 0.0, -0.7071, -0.7071, 0.0, -0.7071, -0.7071, -0.7072, 0.0, -0.707, -0.7072, 0.0, -0.707, -0.7072, 0.0, -0.707, -0.7072, 0.0, -0.707, -0.7072, 0.0, -0.707, -0.7072, 0.0, -0.707, 0.0, 0.7071, -0.7071, 0.0, 0.7071, -0.7071, 0.0, 0.7071, -0.7071, 0.0, 0.7071, -0.7071, 0.0, 0.7071, -0.7071, 0.0, 0.7071, -0.7071, 0.5774, -0.5773, -0.5773, 0.5774, -0.5773, -0.5773, 0.5774, -0.5773, -0.5773, -0.5774, -0.5773, -0.5773, -0.5774, -0.5773, -0.5773, -0.5774, -0.5773, -0.5773, 0.5774, 0.5773, -0.5773, 0.5774, 0.5773, -0.5773, 0.5774, 0.5773, -0.5773, -0.5774, 0.5773, -0.5773, -0.5774, 0.5773, -0.5773, -0.5774, 0.5773, -0.5773, 0.0, 0.0, -1.0, 0.0, 0.0, -1.0, 0.0, 0.0, -1.0, 0.0, 0.0, -1.0, 0.0, 0.0, -1.0, 0.0, 0.0, -1.0, 0.0, 0.0, -1.0, 0.0, 0.0, -1.0, 0.0, 0.0, -1.0, 0.0, 0.0, -1.0, 0.0, 0.0, -1.0, 0.0, 0.0, -1.0, 1.454e-07, 0.0, -1.0, 6.405e-08, 0.0, -1.0, 5.321e-08, 0.0, -1.0, 5.321e-08, 0.0, -1.0, 7.661e-08, 0.0, -1.0, 1.454e-07, 0.0, -1.0, 7.661e-08, 0.0, -1.0, 4.47e-07, 0.0, -1.0, 1.454e-07, 0.0, -1.0, 7.661e-08, 0.0, -1.0, 0.0, 0.0, -1.0, 4.47e-07, 0.0, -1.0, 0.7072, 0.0, 0.7071, 0.7072, 0.0, 0.7071, 0.7072, 0.0, 0.7071, 0.7072, 0.0, 0.7071, 0.7072, 0.0, 0.7071, 0.7072, 0.0, 0.7071, -6.025e-08, -0.7071, 0.7071, 0.0, -0.7071, 0.7071, -1.72e-06, -0.7071, 0.7071, -6.025e-08, -0.7071, 0.7071, -1.72e-06, -0.7071, 0.7071, -1.781e-06, -0.7071, 0.7071, -0.7072, 0.0, 0.707, -0.7072, 0.0, 0.707, -0.7072, 0.0, 0.707, -0.7072, 0.0, 0.707, -0.7072, 0.0, 0.707, -0.7072, 0.0, 0.707, -1.72e-06, 0.7071, 0.7071, -1.781e-06, 0.7071, 0.7071, -6.025e-08, 0.7071, 0.7071, -1.72e-06, 0.7071, 0.7071, -6.025e-08, 0.7071, 0.7071, 0.0, 0.7071, 0.7071, 0.5774, -0.5773, 0.5773, 0.5774, -0.5773, 0.5773, 0.5774, -0.5773, 0.5773, -0.5774, -0.5773, 0.5773, -0.5774, -0.5773, 0.5773, -0.5774, -0.5773, 0.5773, 0.5774, 0.5773, 0.5773, 0.5774, 0.5773, 0.5773, 0.5774, 0.5773, 0.5773, -0.5774, 0.5773, 0.5773, -0.5774, 0.5773, 0.5773, -0.5774, 0.5773, 0.5773, 0.0, 0.0, 1.0, 0.0, 0.0, 1.0, 0.0, 0.0, 1.0, 0.0, 0.0, 1.0, 0.0, 0.0, 1.0, 0.0, 0.0, 1.0, 0.0, 0.0, 1.0, 0.0, 0.0, 1.0, 0.0, 0.0, 1.0, 0.0, 0.0, 1.0, 0.0, 0.0, 1.0, 0.0, 0.0, 1.0, 9.812e-08, 0.0, 1.0, 2.562e-07, 0.0, 1.0, 2.128e-07, 0.0, 1.0, 2.128e-07, 0.0, 1.0, -3.395e-07, 0.0, 1.0, 9.812e-08, 0.0, 1.0, -3.395e-07, 0.0, 1.0, -5.86e-07, 0.0, 1.0, 9.812e-08, 0.0, 1.0, -3.395e-07, 0.0, 1.0, -4.014e-06, 0.0, 1.0, -5.86e-07, 0.0, 1.0, -7.044e-08, 0.0, 1.0, 4.014e-06, 0.0, 1.0, 5.86e-07, 0.0, 1.0, 5.86e-07, 0.0, 1.0, -2.058e-07, 0.0, 1.0, -7.044e-08, 0.0, 1.0, -2.058e-07, 0.0, 1.0, -9.021e-08, 0.0, 1.0, -7.044e-08, 0.0, 1.0, -2.058e-07, 0.0, 1.0, 0.0, 0.0, 1.0, -9.021e-08, 0.0, 1.0, -1.698e-07, 0.0, -1.0, -2.007e-06, 0.0, -1.0, -2.93e-07, 0.0, -1.0, -2.93e-07, 0.0, -1.0, 0.0, 0.0, -1.0, -1.698e-07, 0.0, -1.0, 0.0, 0.0, -1.0, 0.0, 0.0, -1.0, -1.698e-07, 0.0, -1.0, -6.405e-08, 0.0, -1.0, -6.405e-08, 0.0, -1.0, -6.405e-08, 0.0, -1.0, 0.0, 0.0, -1.0, 0.0, 0.0, -1.0, 0.0, 0.0, -1.0, 0.0, 0.0, -1.0, 0.0, 0.0, -1.0, 0.0, 0.0, -1.0, -0.3709, -0.9086, 0.1922, -0.3709, -0.9086, 0.1922, -0.3709, -0.9086, 0.1922, -0.3709, -0.9086, 0.1922, -0.3709, -0.9086, 0.1922, -0.3709, -0.9086, 0.1922, -0.8454, 0.3057, 0.438, -0.8331, 0.346, 0.4316, -0.764, 0.5096, 0.3958, -0.8454, 0.3057, 0.438, -0.764, 0.5096, 0.3958, -0.764, 0.5096, 0.3958, -0.764, -0.5096, 0.3958, -0.764, -0.5096, 0.3958, -0.8331, -0.346, 0.4316, -0.764, -0.5096, 0.3958, -0.8331, -0.346, 0.4316, -0.8454, -0.3057, 0.438, -0.8454, -0.3057, 0.438, -0.8331, -0.346, 0.4316, -0.8331, 0.346, 0.4316, -0.8454, -0.3057, 0.438, -0.8331, 0.346, 0.4316, -0.8454, 0.3057, 0.438, -0.3709, 0.9086, 0.1922, -0.3709, 0.9086, 0.1922, -0.3709, 0.9086, 0.1922, -0.3709, 0.9086, 0.1922, -0.3709, 0.9086, 0.1922, -0.3709, 0.9086, 0.1922, 0.0, -1.0, -4.302e-08, 0.0, -1.0, -3.855e-07, 0.0, -1.0, -2.348e-07, 0.0, -1.0, -4.302e-08, 0.0, -1.0, -2.348e-07, 0.0, -1.0, 0.0, 0.0, -1.0, 0.0, 0.0, -1.0, -2.348e-07, 0.0, -1.0, -3.855e-07, 0.3709, -0.9086, -0.1921, 0.3709, -0.9086, -0.1922, 0.3709, -0.9086, -0.1922, 0.3709, -0.9086, -0.1921, 0.3709, -0.9086, -0.1922, 0.3709, -0.9086, -0.1921, 0.764, -0.5095, -0.3958, 0.845, -0.3069, -0.4379, 0.8337, -0.3441, -0.432, 0.764, -0.5095, -0.3958, 0.8337, -0.3441, -0.432, 0.764, -0.5095, -0.3958, 0.8451, -0.3069, -0.4378, 0.8451, 0.3069, -0.4378, 0.8337, 0.3441, -0.432, 0.8451, -0.3069, -0.4378, 0.8337, 0.3441, -0.432, 0.8337, -0.3441, -0.432, 0.845, 0.3069, -0.4379, 0.764, 0.5095, -0.3958, 0.764, 0.5095, -0.3958, 0.845, 0.3069, -0.4379, 0.764, 0.5095, -0.3958, 0.8337, 0.3441, -0.432, 0.3709, 0.9086, -0.1922, 0.3709, 0.9086, -0.1921, 0.3709, 0.9086, -0.1921, 0.3709, 0.9086, -0.1922, 0.3709, 0.9086, -0.1921, 0.3709, 0.9086, -0.1922, 0.0, 1.0, 0.0, 0.0, 1.0, 1.525e-09, 0.0, 1.0, 0.0, 0.0, 1.0, 0.0, 0.0, 1.0, 0.0, 0.0, 1.0, 0.0, 0.0, 1.0, 0.0, 0.0, 1.0, 0.0, 0.0, 1.0, 1.525e-09, 0.0, 1.0, 1.684e-07, 0.0, 1.0, 0.0, 0.0, 1.0, 1.525e-09, 0.0, 1.0, 1.525e-09, 0.0, 1.0, 1.745e-07, 0.0, 1.0, 1.684e-07, 0.0, 1.0, 0.0, 0.0, 1.0, 0.0, 0.0, 1.0, 0.0, 0.0, -1.0, -2.226e-08, 0.0, -1.0, -7.601e-07, 0.0, -1.0, -7.454e-07, 0.0, -1.0, -2.226e-08, 0.0, -1.0, -7.454e-07, 0.0, -1.0, 0.0, 0.0, -1.0, -6.354e-07, 0.0, -1.0, 2.435e-07, 0.0, -1.0, -6.51e-07, 0.0, -1.0, -6.354e-07, 0.0, -1.0, 2.617e-07, 0.0, -1.0, 2.435e-07, 0.0, 0.0, -1.0, 0.0, 0.0, -1.0, 0.0, 0.0, -1.0, 0.0, 0.0, -1.0, 0.0, 0.0, -1.0, 0.0, 0.0, -1.0, 0.0, 0.0, -1.0, 0.0, 0.0, -1.0, 0.0, 0.0, -1.0, 0.0, 0.0, -1.0, 0.0, 0.0, -1.0, 0.0, 0.0, -1.0, -1.249e-06, 0.0, 1.0, -1.249e-06, 0.0, 1.0, -1.249e-06, 0.0, 1.0, -1.249e-06, 0.0, 1.0, -1.249e-06, 0.0, 1.0, -1.249e-06, 0.0, 1.0, -1.249e-06, 0.0, 1.0, -2.497e-06, 0.0, 1.0, -1.249e-06, 0.0, 1.0, -1.249e-06, 0.0, 1.0, -2.497e-06, 0.0, 1.0, -2.497e-06, 0.0, 1.0, -2.497e-06, 0.0, 1.0, -1.249e-06, 0.0, 1.0, -1.249e-06, 0.0, 1.0, -2.497e-06, 0.0, 1.0, -1.249e-06, 0.0, 1.0, -2.497e-06, 0.0, 1.0, 0.3709, -0.9086, -0.1922, 0.3709, -0.9086, -0.1922, 0.3709, -0.9086, -0.1922, 0.3709, -0.9086, -0.1922, 0.3709, -0.9086, -0.1922, 0.3709, -0.9086, -0.1922, 0.3709, 0.9086, -0.1922, 0.3709, 0.9086, -0.1922, 0.3709, 0.9086, -0.1922, 0.3709, 0.9086, -0.1922, 0.3709, 0.9086, -0.1922, 0.3709, 0.9086, -0.1922, 0.8331, 0.3459, -0.4316, 0.8451, 0.3069, -0.4379, 0.845, -0.3069, -0.4379, 0.8331, 0.3459, -0.4316, 0.845, -0.3069, -0.4379, 0.8331, -0.3459, -0.4316, 0.8331, -0.3459, -0.4316, 0.845, -0.3069, -0.4379, 0.764, -0.5095, -0.3958, 0.8331, -0.3459, -0.4316, 0.764, -0.5095, -0.3958, 0.764, -0.5095, -0.3958, 0.845, 0.3069, -0.4378, 0.8331, 0.3459, -0.4316, 0.764, 0.5095, -0.3958, 0.845, 0.3069, -0.4378, 0.764, 0.5095, -0.3958, 0.764, 0.5095, -0.3958, 0.0, -1.0, 6.729e-09, 0.0, -1.0, 0.0, 0.0, -1.0, 5.847e-09, 0.0, -1.0, 5.847e-09, 0.0, -1.0, 4.812e-08, 0.0, -1.0, 6.729e-09, 0.0, -1.0, 4.812e-08, 0.0, -1.0, 0.0, 0.0, -1.0, 6.729e-09, -1.873e-07, 1.0, 6.988e-08, -1.873e-07, 1.0, 9.704e-08, -1.873e-07, 1.0, 9.185e-08, -1.873e-07, 1.0, 6.988e-08, -1.873e-07, 1.0, 9.185e-08, -1.873e-07, 1.0, 6.469e-08, 0.3709, -0.9086, -0.1922, 0.3709, -0.9086, -0.1922, 0.3709, -0.9086, -0.1922, 0.3709, -0.9086, -0.1922, 0.3709, -0.9086, -0.1922, 0.3709, -0.9086, -0.1922, 0.8337, -0.3441, -0.432, 0.8454, -0.3057, -0.438, 0.764, -0.5095, -0.3958, 0.8337, -0.3441, -0.432, 0.764, -0.5095, -0.3958, 0.764, -0.5095, -0.3958, 0.8337, 0.3441, -0.4319, 0.8454, 0.3057, -0.438, 0.8454, -0.3057, -0.438, 0.8337, 0.3441, -0.4319, 0.8454, -0.3057, -0.438, 0.8337, -0.3441, -0.4319, 0.8454, 0.3057, -0.438, 0.8337, 0.3441, -0.432, 0.764, 0.5095, -0.3958, 0.8454, 0.3057, -0.438, 0.764, 0.5095, -0.3958, 0.764, 0.5095, -0.3958, 0.3709, 0.9086, -0.1922, 0.3709, 0.9086, -0.1922, 0.3709, 0.9086, -0.1922, 0.3709, 0.9086, -0.1922, 0.3709, 0.9086, -0.1922, 0.3709, 0.9086, -0.1922, 0.0, 1.0, 0.0, 0.0, 1.0, 0.0, 0.0, 1.0, 0.0, 0.0, 1.0, 0.0, 0.0, 1.0, 0.0, 0.0, 1.0, 0.0, 0.0, 1.0, 0.0, 0.0, 1.0, 0.0, 0.0, 1.0, 0.0, 0.0, 1.0, 0.0, 0.0, 1.0, 0.0, 0.0, 1.0, 0.0, 0.0, -1.0, 0.0, 0.0, -1.0, 0.0, 0.0, -1.0, 0.0, 0.0, -1.0, 0.0, 0.0, -1.0, 0.0, 0.0, -1.0, 0.0, 0.0, -1.0, -2.755e-08, 0.0, -1.0, -6.614e-08, 0.0, -1.0, 2.764e-08, 0.0, -1.0, -2.755e-08, 0.0, -1.0, 2.764e-08, 0.0, -1.0, 6.634e-08])] * 3)])

# ---- objects
ob_strut_diagonal_short_001 = bpy.data.objects.new('Strut_Diagonal_Short.001', me_strut_diagonal_short_001)
ob_strut_diagonal_short = bpy.data.objects.new('Strut_Diagonal_Short', me_strut_diagonal_short)
ob_lamp = bpy.data.objects.new('Lamp', light_lamp)

# ---- transforms, parenting, visibility, modifiers, constraints
ob_strut_diagonal_short_001.location = (0.0, 0.0, 0.0)
ob_strut_diagonal_short_001.rotation_euler = (1.571, -0.0, 0.0)
ob_strut_diagonal_short_001.lineart.crease_threshold = 0.0
ob_strut_diagonal_short.location = (0.0, 0.0, 0.0)
ob_strut_diagonal_short.rotation_euler = (1.571, -0.0, 0.0)
ob_strut_diagonal_short.lineart.crease_threshold = 0.0
ob_lamp.location = (4.076, 1.005, 5.904)
ob_lamp.rotation_euler = (0.6503, 0.05522, 1.866)
ob_lamp.lock_rotations_4d = False
ob_lamp.empty_display_type = 'ARROWS'
ob_lamp.color = (0.0, 0.0, 0.0, 0.0)
ob_lamp.lineart.crease_threshold = 0.0

# ---- collection membership
col_collection_1.objects.link(ob_strut_diagonal_short_001)
col_collection_1.objects.link(ob_strut_diagonal_short)
col_collection_1.objects.link(ob_lamp)

# ---- scene / render settings (as saved in the file)
scene.frame_start = 1; scene.frame_end = 250; scene.frame_set(1)
scene.render.engine = 'BLENDER_EEVEE_NEXT'
scene.render.resolution_percentage = 50
scene.render.dither_intensity = 0.0
scene.cycles.use_denoising = False
scene.cycles.samples = 128
scene.cycles.sampling_pattern = 'TABULATED_SOBOL'
scene.cycles.use_adaptive_sampling = False
scene.cycles.use_light_tree = False
scene.cycles.blur_glossy = 0.0
scene.cycles.sample_clamp_indirect = 0.0
scene.view_settings.view_transform = 'Standard'
bpy.context.view_layer.update()

# ---- added for rendering (the .blend has no active camera): camera
cam_auto = bpy.data.cameras.new('AutoCamera')
cam_auto.lens = 50.0
cam_auto.sensor_width = 36.0
cam_auto.clip_end = 1000.0
ob_auto_camera = bpy.data.objects.new('AutoCamera', cam_auto)
scene.collection.objects.link(ob_auto_camera)
ob_auto_camera.location = (4.72353, -5.56824, 3.37883)
ob_auto_camera.rotation_euler = (1.09748, -7.21219e-08, 0.694738)
scene.camera = ob_auto_camera
bpy.context.view_layer.update()
